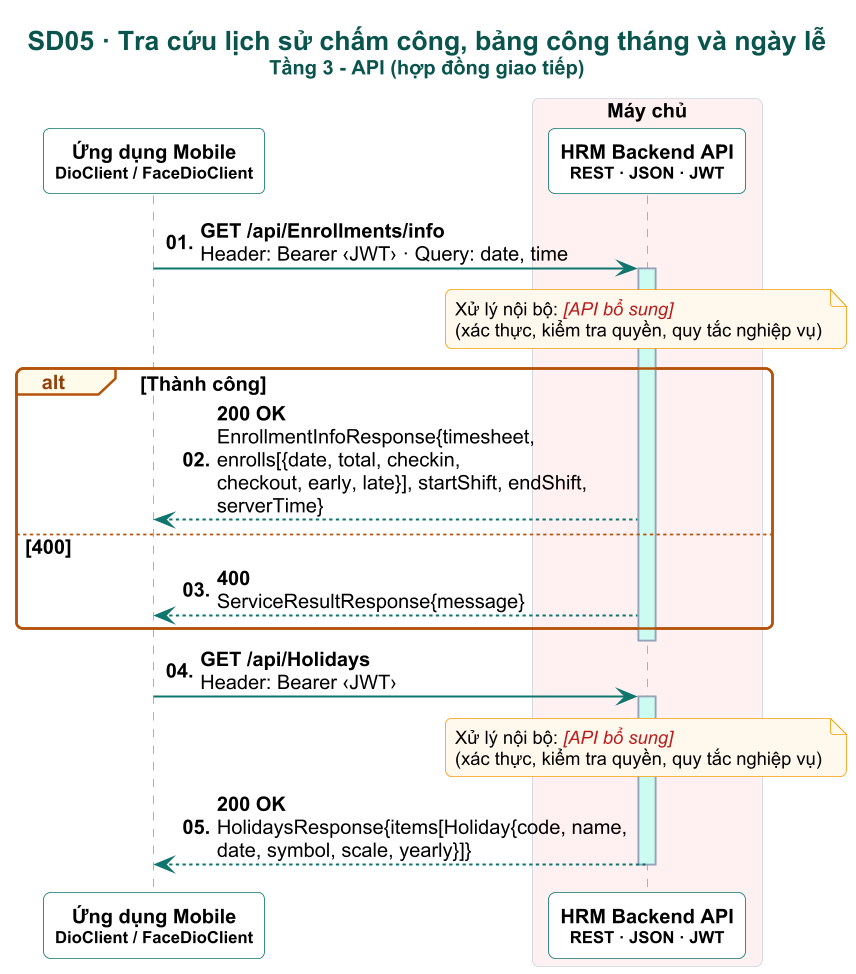

The diagram above was rendered by PlantUML. Its source (embedded in the PNG):
@startuml

skinparam dpi 160
skinparam defaultFontName Arial
skinparam defaultFontSize 12
skinparam shadowing false
skinparam roundCorner 8
skinparam maxMessageSize 260
skinparam sequenceMessageAlign left
skinparam responseMessageBelowArrow true
skinparam ParticipantPadding 6
skinparam BoxPadding 4
skinparam titleFontSize 16
skinparam titleFontStyle bold
skinparam titleFontColor #0A544E
skinparam sequence {
  ArrowColor #0F766E
  ArrowThickness 1.2
  LifeLineBorderColor #94A3B8
  LifeLineBackgroundColor #CCFBF1
  ParticipantBorderColor #0F766E
  ParticipantBackgroundColor #FFFFFF
  ParticipantFontStyle bold
  ActorBorderColor #0F766E
  ActorBackgroundColor #FFF8EC
  BoxBorderColor #CBD5E1
  GroupBorderColor #B45309
  GroupBackgroundColor #FFFBEB
  GroupHeaderFontColor #92400E
  DividerBackgroundColor #F0FDFA
  DividerBorderColor #0F766E
  ReferenceBackgroundColor #F8FAFC
}
skinparam note {
  BackgroundColor #FFF8EC
  BorderColor #F59E0B
  FontSize 11
}

autonumber "<b>00."
title SD05 · Tra cứu lịch sử chấm công, bảng công tháng và ngày lễ\n<size:12>Tầng 3 - API (hợp đồng giao tiếp)</size>
participant "Ứng dụng Mobile\n<size:10>DioClient / FaceDioClient</size>" as APP
box "Máy chủ" #FFF1F2
participant "HRM Backend API\n<size:10>REST · JSON · JWT</size>" as HRM
end box
APP -> HRM : <b>GET /api/Enrollments/info</b>\nHeader: Bearer ‹JWT› · Query: date, time
activate HRM
note over HRM : Xử lý nội bộ: <color:#B91C1C><i>[API bổ sung]</i></color>\n(xác thực, kiểm tra quyền, quy tắc nghiệp vụ)
alt Thành công
  HRM --> APP : <b>200 OK</b>\nEnrollmentInfoResponse{timesheet, enrolls[{date, total, checkin,\ncheckout, early, late}], startShift, endShift, serverTime}
else 400
  HRM --> APP : <b>400</b>\nServiceResultResponse{message}
end
deactivate HRM
APP -> HRM : <b>GET /api/Holidays</b>\nHeader: Bearer ‹JWT›
activate HRM
note over HRM : Xử lý nội bộ: <color:#B91C1C><i>[API bổ sung]</i></color>\n(xác thực, kiểm tra quyền, quy tắc nghiệp vụ)
HRM --> APP : <b>200 OK</b>\nHolidaysResponse{items[Holiday{code, name, date, symbol, scale, yearly}]}
deactivate HRM
@enduml